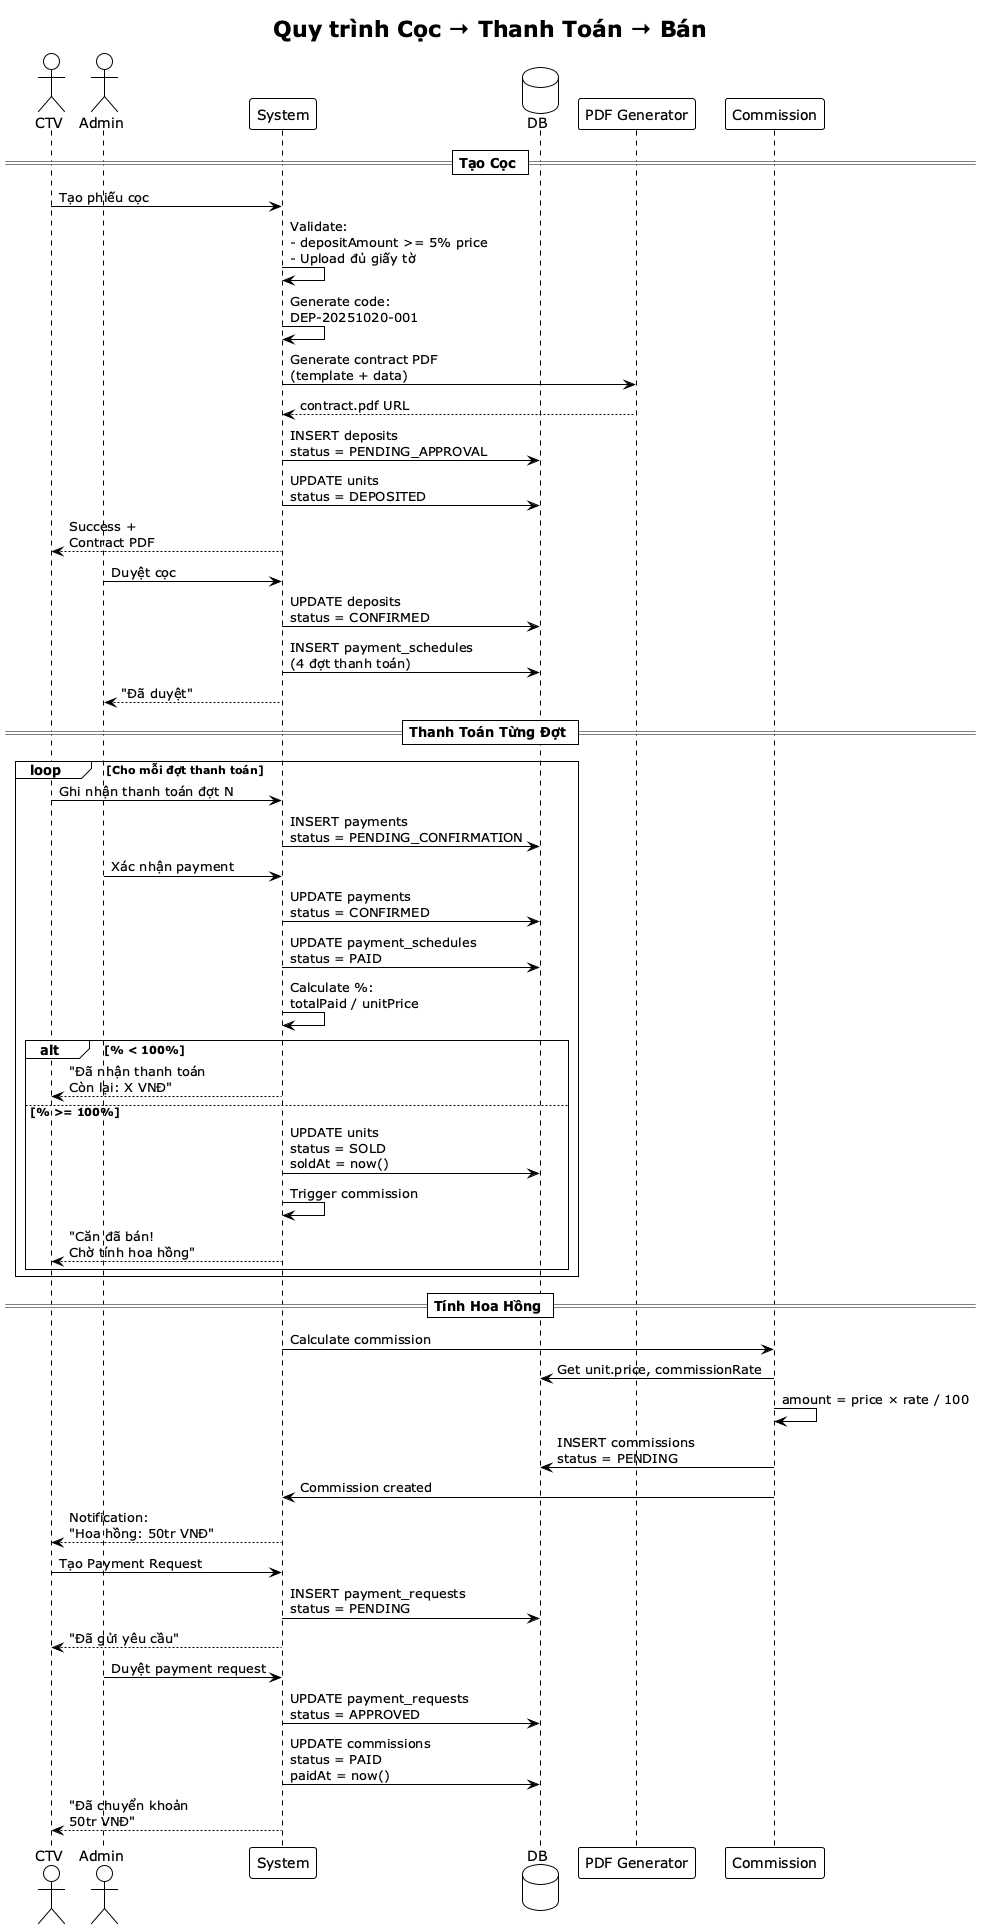

The diagram above was rendered by PlantUML. Its source (embedded in the PNG):
@startuml
!theme plain
title Quy trình Cọc → Thanh Toán → Bán

actor "CTV" as ctv
actor "Admin" as admin
participant "System" as sys
database "DB" as db
participant "PDF Generator" as pdf
participant "Commission" as comm

== Tạo Cọc ==

ctv -> sys: Tạo phiếu cọc
sys -> sys: Validate:\n- depositAmount >= 5% price\n- Upload đủ giấy tờ
sys -> sys: Generate code:\nDEP-20251020-001
sys -> pdf: Generate contract PDF\n(template + data)
pdf --> sys: contract.pdf URL
sys -> db: INSERT deposits\nstatus = PENDING_APPROVAL
sys -> db: UPDATE units\nstatus = DEPOSITED
sys --> ctv: Success +\nContract PDF

admin -> sys: Duyệt cọc
sys -> db: UPDATE deposits\nstatus = CONFIRMED
sys -> db: INSERT payment_schedules\n(4 đợt thanh toán)
sys --> admin: "Đã duyệt"

== Thanh Toán Từng Đợt ==

loop Cho mỗi đợt thanh toán
    ctv -> sys: Ghi nhận thanh toán đợt N
    sys -> db: INSERT payments\nstatus = PENDING_CONFIRMATION
    
    admin -> sys: Xác nhận payment
    sys -> db: UPDATE payments\nstatus = CONFIRMED
    sys -> db: UPDATE payment_schedules\nstatus = PAID
    
    sys -> sys: Calculate %:\ntotalPaid / unitPrice
    
    alt % < 100%
        sys --> ctv: "Đã nhận thanh toán\nCòn lại: X VNĐ"
    else % >= 100%
        sys -> db: UPDATE units\nstatus = SOLD\nsoldAt = now()
        sys -> sys: Trigger commission
        sys --> ctv: "Căn đã bán!\nChờ tính hoa hồng"
    end
end

== Tính Hoa Hồng ==

sys -> comm: Calculate commission
comm -> db: Get unit.price, commissionRate
comm -> comm: amount = price × rate / 100
comm -> db: INSERT commissions\nstatus = PENDING
comm -> sys: Commission created
sys --> ctv: Notification:\n"Hoa hồng: 50tr VNĐ"

ctv -> sys: Tạo Payment Request
sys -> db: INSERT payment_requests\nstatus = PENDING
sys --> ctv: "Đã gửi yêu cầu"

admin -> sys: Duyệt payment request
sys -> db: UPDATE payment_requests\nstatus = APPROVED
sys -> db: UPDATE commissions\nstatus = PAID\npaidAt = now()
sys --> ctv: "Đã chuyển khoản\n50tr VNĐ"

@enduml